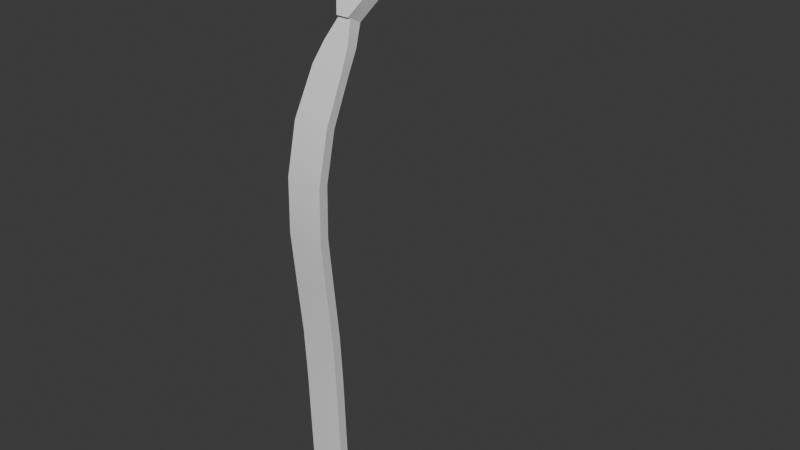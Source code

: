 # Source: Attire_Accessory_Neckwear_NecktieThin.blend  (saved by Blender 4.3.34; exported with 4.5.12 LTS)
import bpy
from mathutils import Matrix  # noqa: F401  (used for matrix-valued properties, if any)

bpy.ops.wm.read_factory_settings(use_empty=True)
scene = bpy.context.scene
scene.name = 'Scene'

# ---- world
world_world = bpy.data.worlds.new('World'); scene.world = world_world
world_world.use_nodes = True; world_world.node_tree.nodes.clear()
_N = world_world.node_tree.nodes; _L = world_world.node_tree.links
n0 = _N.new('ShaderNodeOutputWorld'); n0.name = 'World Output'; n0.location = (300, 300)
n1 = _N.new('ShaderNodeBackground'); n1.name = 'Background'; n1.location = (10, 300)
n1.inputs[0].default_value = (0.05088, 0.05088, 0.05088, 1.0)
_L.new(n1.outputs[0], n0.inputs[0])
n0.is_active_output = True
world_world.color = (0.05088, 0.05088, 0.05088)
world_world.use_sun_shadow = False
world_world.sun_shadow_jitter_overblur = 0.0

# ---- meshes
me_attire_accessory_neckwear_necktiethin = bpy.data.meshes.new('Attire_Accessory_Neckwear_NecktieThin')
me_attire_accessory_neckwear_necktiethin.from_pydata([(-3.8e-07, 0.08721, 1.52), (0.03349, -0.06013, 1.499), (0.05552, -0.05126, 1.501), (0.07291, -0.03907, 1.504), (0.08399, -0.02142, 1.507), (0.08726, 0.004202, 1.511), (0.08256, 0.02721, 1.513), (0.07249, 0.04789, 1.515), (0.05856, 0.06533, 1.517), (0.04078, 0.07825, 1.518), (0.02152, 0.08464, 1.519), (-3.8e-07, 0.08388, 1.531), (0.05316, -0.04875, 1.513), (0.06977, -0.03625, 1.516), (0.07962, -0.02027, 1.518), (0.08293, 0.003571, 1.522), (0.0783, 0.02584, 1.524), (0.06948, 0.04602, 1.526), (0.05618, 0.06279, 1.528), (0.03916, 0.07525, 1.529), (0.02064, 0.08141, 1.53), (0.05827, -0.05658, 1.501), (0.07718, -0.0432, 1.504), (0.08943, -0.02374, 1.507), (0.09321, 0.004068, 1.51), (0.08829, 0.02879, 1.513), (0.07757, 0.051, 1.515), (0.06263, 0.06966, 1.517), (0.04352, 0.0835, 1.518), (0.02299, 0.09035, 1.519), (-3.8e-07, 0.09309, 1.519), (0.03359, -0.06303, 1.51), (0.0558, -0.05405, 1.513), (0.07399, -0.04029, 1.515), (0.08498, -0.02244, 1.518), (0.08875, 0.003581, 1.522), (0.08386, 0.02753, 1.524), (0.07437, 0.04923, 1.526), (0.06003, 0.0672, 1.528), (0.0417, 0.08053, 1.529), (0.02194, 0.08713, 1.53), (-3.8e-07, 0.08976, 1.53), (0.03208, -0.05726, 1.511), (0.03513, -0.0659, 1.499), (0.005862, -0.09311, 1.471), (0.005862, -0.08183, 1.465), (0.0218, -0.0577, 1.511), (0.01653, -0.0701, 1.484), (0.01653, -0.08389, 1.491), (-3.8e-07, -0.08183, 1.465), (-3.8e-07, -0.05782, 1.511), (-3.8e-07, -0.09311, 1.471), (-3.8e-07, -0.0701, 1.484), (0.02024, -0.06262, 1.498), (0.01933, -0.06978, 1.497), (-3.8e-07, -0.1351, 1.348), (-3.8e-07, -0.1252, 1.392), (-3.8e-07, -0.1054, 1.431), (-3.8e-07, -0.1361, 1.301), (-3.8e-07, -0.131, 1.251), (-3.8e-07, -0.1258, 1.201), (-3.8e-07, -0.123, 1.153), (-3.8e-07, -0.1213, 1.108), (-3.8e-07, -0.1194, 1.062), (-3.8e-07, -0.1186, 1.017), (-3.8e-07, -0.119, 1.0), (0.016, -0.1351, 1.348), (0.016, -0.1252, 1.392), (0.01437, -0.1054, 1.431), (0.016, -0.1361, 1.301), (0.016, -0.131, 1.251), (0.016, -0.1258, 1.201), (0.016, -0.123, 1.153), (0.016, -0.1213, 1.108), (0.016, -0.1194, 1.062), (0.016, -0.1186, 1.017), (-3.8e-07, -0.1464, 1.3), (-3.8e-07, -0.1413, 1.25), (-3.8e-07, -0.1454, 1.349), (-3.8e-07, -0.135, 1.395), (-3.8e-07, -0.1146, 1.436), (-3.8e-07, -0.1361, 1.201), (-3.8e-07, -0.1334, 1.153), (-3.8e-07, -0.1317, 1.108), (-3.8e-07, -0.1298, 1.062), (-3.8e-07, -0.1288, 1.017), (-3.8e-07, -0.1289, 0.9995), (0.017, -0.146, 1.3), (0.01702, -0.1409, 1.25), (0.01699, -0.145, 1.349), (0.01698, -0.1346, 1.395), (0.01538, -0.1142, 1.436), (0.01703, -0.1357, 1.201), (0.01703, -0.1329, 1.153), (0.01702, -0.1312, 1.108), (0.01703, -0.1293, 1.062), (0.017, -0.1285, 1.017), (-3.8e-07, -0.06528, 1.51), (0.02169, -0.06524, 1.509), (0.01907, -0.0778, 1.5), (0.02064, -0.07251, 1.506), (-3.8e-07, -0.07781, 1.5), (-3.8e-07, -0.07253, 1.506), (-3.8e-07, -0.09363, 1.448), (0.01175, -0.09363, 1.448), (0.01225, -0.1036, 1.453), (-3.8e-07, -0.1038, 1.453), (-3.8e-07, -0.08388, 1.491), (0.005862, -0.09588, 1.472), (-3.8e-07, -0.09588, 1.472), (-3.8e-07, -0.06275, 1.498)], [], [(5, 15, 16, 6), (2, 12, 13, 3), (9, 19, 20, 10), (6, 16, 17, 7), (3, 13, 14, 4), (10, 20, 11, 0), (7, 17, 18, 8), (4, 14, 15, 5), (1, 42, 12, 2), (8, 18, 19, 9), (24, 25, 36, 35), (21, 22, 33, 32), (28, 29, 40, 39), (25, 26, 37, 36), (22, 23, 34, 33), (29, 30, 41, 40), (26, 27, 38, 37), (23, 24, 35, 34), (43, 21, 32, 31), (27, 28, 39, 38), (13, 12, 32, 33), (1, 2, 21, 43), (14, 13, 33, 34), (2, 3, 22, 21), (15, 14, 34, 35), (3, 4, 23, 22), (16, 15, 35, 36), (4, 5, 24, 23), (17, 16, 36, 37), (5, 6, 25, 24), (18, 17, 37, 38), (6, 7, 26, 25), (19, 18, 38, 39), (7, 8, 27, 26), (20, 19, 39, 40), (8, 9, 28, 27), (11, 20, 40, 41), (9, 10, 29, 28), (10, 0, 30, 29), (12, 42, 31, 32), (52, 110, 53, 47), (47, 53, 54), (49, 52, 47, 45), (99, 54, 100), (101, 107, 48, 99), (31, 42, 46, 98), (43, 54, 53, 1), (43, 31, 98, 54), (1, 53, 46, 42), (98, 46, 50, 97), (45, 47, 48, 44), (61, 60, 71, 72), (64, 63, 74, 75), (56, 57, 68, 67), (65, 64, 75), (59, 58, 69, 70), (62, 61, 72, 73), (58, 55, 66, 69), (63, 62, 73, 74), (60, 59, 70, 71), (55, 56, 67, 66), (82, 93, 92, 81), (85, 96, 95, 84), (79, 90, 91, 80), (86, 96, 85), (77, 88, 87, 76), (83, 94, 93, 82), (76, 87, 89, 78), (84, 95, 94, 83), (81, 92, 88, 77), (78, 89, 90, 79), (71, 70, 88, 92), (72, 71, 92, 93), (73, 72, 93, 94), (70, 69, 87, 88), (74, 73, 94, 95), (69, 66, 89, 87), (75, 74, 95, 96), (66, 67, 90, 89), (65, 75, 96, 86), (67, 68, 91, 90), (104, 68, 57, 103), (104, 105, 91, 68), (105, 106, 80, 91), (54, 98, 100), (98, 97, 102, 100), (100, 102, 101, 99), (47, 54, 99, 48), (44, 51, 106, 105), (45, 44, 105, 104), (45, 104, 103, 49), (108, 48, 107, 109), (51, 44, 108, 109), (44, 48, 108), (53, 110, 50, 46)])
me_attire_accessory_neckwear_necktiethin.polygons.foreach_set('use_smooth', [True] * 95)
_k = set([(0, 10), (1, 2), (1, 53), (2, 3), (3, 4), (4, 5), (5, 6), (6, 7), (7, 8), (8, 9), (9, 10), (11, 20), (12, 13), (12, 42), (13, 14), (14, 15), (15, 16), (16, 17), (17, 18), (18, 19), (19, 20), (21, 22), (21, 43), (22, 23), (23, 24), (24, 25), (25, 26), (26, 27), (27, 28), (28, 29), (29, 30), (31, 32), (31, 98), (32, 33), (33, 34), (34, 35), (35, 36), (36, 37), (37, 38), (38, 39), (39, 40), (40, 41), (42, 46), (43, 54), (44, 45), (44, 51), (44, 105), (44, 108), (45, 47), (45, 104), (46, 50), (47, 53), (48, 99), (48, 108), (53, 54), (54, 98), (65, 75), (65, 86), (66, 67), (66, 69), (67, 68), (68, 104), (69, 70), (70, 71), (71, 72), (72, 73), (73, 74), (74, 75), (75, 96), (86, 96), (87, 88), (87, 89), (88, 92), (89, 90), (90, 91), (91, 105), (92, 93), (93, 94), (94, 95), (95, 96), (98, 100), (99, 100), (108, 109)])
me_attire_accessory_neckwear_necktiethin.attributes.new('sharp_edge', 'BOOLEAN', 'EDGE').data.foreach_set('value', [ (min(e.vertices), max(e.vertices)) in _k for e in me_attire_accessory_neckwear_necktiethin.edges])
_uv = me_attire_accessory_neckwear_necktiethin.uv_layers.new(name='UVMap')
_uv.uv.foreach_set('vector', [0.0, 0.0, 0.0, 0.0, 0.0, 0.0, 0.0, 0.0, 0.0, 0.0, 0.0, 0.0, 0.0, 0.0, 0.0, 0.0, 0.0, 0.0, 0.0, 0.0, 0.0, 0.0, 0.0, 0.0, 0.0, 0.0, 0.0, 0.0, 0.0, 0.0, 0.0, 0.0, 0.0, 0.0, 0.0, 0.0, 0.0, 0.0, 0.0, 0.0, 0.0, 0.0, 0.0, 0.0, 0.0, 0.0, 0.0, 0.0, 0.0, 0.0, 0.0, 0.0, 0.0, 0.0, 0.0, 0.0, 0.0, 0.0, 0.0, 0.0, 0.0, 0.0, 0.0, 0.0, 0.0, 0.0, 0.0, 0.0, 0.0, 0.0, 0.0, 0.0, 0.0, 0.0, 0.0, 0.0, 0.0, 0.0, 0.0, 0.0, 0.0, 0.0, 0.0, 0.0, 0.0, 0.0, 0.0, 0.0, 0.0, 0.0, 0.0, 0.0, 0.0, 0.0, 0.0, 0.0, 0.0, 0.0, 0.0, 0.0, 0.0, 0.0, 0.0, 0.0, 0.0, 0.0, 0.0, 0.0, 0.0, 0.0, 0.0, 0.0, 0.0, 0.0, 0.0, 0.0, 0.0, 0.0, 0.0, 0.0, 0.0, 0.0, 0.0, 0.0, 0.0, 0.0, 0.0, 0.0, 0.0, 0.0, 0.0, 0.0, 0.0, 0.0, 0.0, 0.0, 0.0, 0.0, 0.0, 0.0, 0.0, 0.0, 0.0, 0.0, 0.0, 0.0, 0.0, 0.0, 0.0, 0.0, 0.0, 0.0, 0.0, 0.0, 0.0, 0.0, 0.0, 0.0, 0.0, 0.0, 0.0, 0.0, 0.0, 0.0, 0.0, 0.0, 0.0, 0.0, 0.0, 0.0, 0.0, 0.0, 0.0, 0.0, 0.0, 0.0, 0.0, 0.0, 0.0, 0.0, 0.0, 0.0, 0.0, 0.0, 0.0, 0.0, 0.0, 0.0, 0.0, 0.0, 0.0, 0.0, 0.0, 0.0, 0.0, 0.0, 0.0, 0.0, 0.0, 0.0, 0.0, 0.0, 0.0, 0.0, 0.0, 0.0, 0.0, 0.0, 0.0, 0.0, 0.0, 0.0, 0.0, 0.0, 0.0, 0.0, 0.0, 0.0, 0.0, 0.0, 0.0, 0.0, 0.0, 0.0, 0.0, 0.0, 0.0, 0.0, 0.0, 0.0, 0.0, 0.0, 0.0, 0.0, 0.0, 0.0, 0.0, 0.0, 0.0, 0.0, 0.0, 0.0, 0.0, 0.0, 0.0, 0.0, 0.0, 0.0, 0.0, 0.0, 0.0, 0.0, 0.0, 0.0, 0.0, 0.0, 0.0, 0.0, 0.0, 0.0, 0.0, 0.0, 0.0, 0.0, 0.0, 0.0, 0.0, 0.0, 0.0, 0.0, 0.0, 0.0, 0.0, 0.0, 0.0, 0.0, 0.0, 0.0, 0.0, 0.0, 0.0, 0.0, 0.0, 0.0, 0.0, 0.0, 0.0, 0.0, 0.0, 0.0, 0.0, 0.0, 0.0, 0.0, 0.0, 0.0, 0.0, 0.0, 0.0, 0.0, 0.0, 0.0, 0.0, 0.0, 0.0, 0.0, 0.0, 0.0, 0.0, 0.0, 0.0, 0.0, 0.0, 0.0, 0.0, 0.0, 0.0, 0.0, 0.0, 0.0, 0.4897, 0.3779, 0.5611, 0.3764, 0.5788, 0.6258, 0.4956, 0.6287, 0.4956, 0.6287, 0.5788, 0.6258, 0.5591, 0.6915, 0.3543, 0.3808, 0.4897, 0.3779, 0.4956, 0.6287, 0.3662, 0.6287, 0.569, 0.75, 0.5591, 0.6915, 0.6104, 0.7349, 0.5663, 0.8738, 0.4897, 0.8723, 0.4956, 0.75, 0.569, 0.75, 0.0, 0.0, 0.0, 0.0, 0.3719, 0.3489, 0.4002, 0.4137, 0.0, 0.0, 0.5591, 0.6915, 0.5788, 0.6258, 0.0, 0.0, 0.0, 0.0, 0.0, 0.0, 0.625, 0.6983, 0.5591, 0.6915, 0.0, 0.0, 0.5788, 0.6258, 0.625, 0.6287, 0.0, 0.0, 0.4002, 0.4137, 0.3719, 0.3489, 0.75, 0.6287, 0.75, 0.685, 0.3662, 0.6287, 0.4956, 0.6287, 0.4956, 0.75, 0.3662, 0.75, 0.0, 0.0, 0.0, 0.0, 0.0, 0.0, 0.0, 0.0, 0.0, 0.0, 0.0, 0.0, 0.0, 0.0, 0.0, 0.0, 0.0, 0.0, 0.0, 0.0, 0.0, 0.0, 0.0, 0.0, 0.0, 0.0, 0.0, 0.0, 0.0, 0.0, 0.0, 0.0, 0.0, 0.0, 0.0, 0.0, 0.0, 0.0, 0.0, 0.0, 0.0, 0.0, 0.0, 0.0, 0.0, 0.0, 0.0, 0.0, 0.0, 0.0, 0.0, 0.0, 0.0, 0.0, 0.0, 0.0, 0.0, 0.0, 0.0, 0.0, 0.0, 0.0, 0.0, 0.0, 0.0, 0.0, 0.0, 0.0, 0.0, 0.0, 0.0, 0.0, 0.0, 0.0, 0.0, 0.0, 0.0, 0.0, 0.0, 0.0, 0.0, 0.0, 0.0, 0.0, 0.0, 0.0, 0.0, 0.0, 0.0, 0.0, 0.0, 0.0, 0.0, 0.0, 0.0, 0.0, 0.0, 0.0, 0.0, 0.0, 0.0, 0.0, 0.0, 0.0, 0.0, 0.0, 0.0, 0.0, 0.0, 0.0, 0.0, 0.0, 0.0, 0.0, 0.0, 0.0, 0.0, 0.0, 0.0, 0.0, 0.0, 0.0, 0.0, 0.0, 0.0, 0.0, 0.0, 0.0, 0.0, 0.0, 0.0, 0.0, 0.0, 0.0, 0.0, 0.0, 0.0, 0.0, 0.0, 0.0, 0.0, 0.0, 0.0, 0.0, 0.0, 0.0, 0.0, 0.0, 0.0, 0.0, 0.0, 0.0, 0.0, 0.0, 0.0, 0.0, 0.0, 0.0, 0.0, 0.0, 0.0, 0.0, 0.0, 0.0, 0.0, 0.0, 0.0, 0.0, 0.0, 0.0, 0.0, 0.0, 0.0, 0.0, 0.0, 0.0, 0.0, 0.0, 0.0, 0.0, 0.0, 0.0, 0.0, 0.0, 0.0, 0.0, 0.0, 0.0, 0.0, 0.0, 0.0, 0.0, 0.0, 0.0, 0.0, 0.0, 0.0, 0.0, 0.0, 0.0, 0.0, 0.0, 0.0, 0.0, 0.0, 0.0, 0.0, 0.0, 0.0, 0.0, 0.0, 0.0, 0.0, 0.0, 0.0, 0.0, 0.0, 0.0, 0.0, 0.0, 0.0, 0.0, 0.0, 0.0, 0.0, 0.0, 0.0, 0.0, 0.0, 0.0, 0.0, 0.0, 0.0, 0.0, 0.0, 0.0, 0.1831, 0.3143, 0.0, 0.0, 0.0, 0.0, 0.1772, 0.1904, 0.1831, 0.3143, 0.1831, 0.375, 0.0, 0.0, 0.0, 0.0, 0.1831, 0.375, 0.1772, 0.4348, 0.0, 0.0, 0.0, 0.0, 0.5591, 0.6915, 0.625, 0.7, 0.6104, 0.7349, 0.4076, 0.4248, 0.75, 0.685, 0.75, 0.75, 0.6272, 0.75, 0.625, 0.7522, 0.625, 0.875, 0.5663, 0.8738, 0.569, 0.75, 0.4956, 0.6287, 0.5591, 0.6915, 0.569, 0.75, 0.4956, 0.75, 0.3662, 0.75, 0.3543, 0.8695, 0.1772, 0.4348, 0.1831, 0.375, 0.3662, 0.6287, 0.3662, 0.75, 0.1831, 0.375, 0.1831, 0.3143, 0.3662, 0.6287, 0.1831, 0.3143, 0.1772, 0.1904, 0.3543, 0.3808, 0.3662, 0.75, 0.4956, 0.75, 0.4897, 0.8723, 0.3543, 0.8695, 0.3543, 0.8695, 0.3662, 0.75, 0.3662, 0.75, 0.3543, 0.8695, 0.3662, 0.75, 0.4956, 0.75, 0.3662, 0.75, 0.5788, 0.6258, 0.5611, 0.3764, 0.625, 0.375, 0.625, 0.6287])
me_attire_accessory_neckwear_necktiethin.update()

# ---- objects
ob_attire_accessory_neckwear_necktiethin = bpy.data.objects.new('Attire_Accessory_Neckwear_NecktieThin', me_attire_accessory_neckwear_necktiethin)

# ---- transforms, parenting, visibility, modifiers, constraints
ob_attire_accessory_neckwear_necktiethin.location = (0.0, 0.0, 0.0)
_m = ob_attire_accessory_neckwear_necktiethin.modifiers.new('Mirror', 'MIRROR')
_m.use_clip = True

# ---- collection membership
scene.collection.objects.link(ob_attire_accessory_neckwear_necktiethin)

# ---- scene / render settings (as saved in the file)
scene.frame_start = 1; scene.frame_end = 250; scene.frame_set(1)
scene.render.engine = 'BLENDER_EEVEE_NEXT'
scene.eevee.ray_tracing_options.trace_max_roughness = 0.0
bpy.context.view_layer.update()

# ---- added for rendering (the .blend has no active camera and no usable light): camera, sun
cam_auto = bpy.data.cameras.new('AutoCamera')
cam_auto.lens = 50.0
cam_auto.sensor_width = 36.0
cam_auto.clip_end = 1000.0
ob_auto_camera = bpy.data.objects.new('AutoCamera', cam_auto)
scene.collection.objects.link(ob_auto_camera)
ob_auto_camera.location = (0.565865, -0.705715, 1.71772)
ob_auto_camera.rotation_euler = (1.09748, -7.21219e-08, 0.694738)
scene.camera = ob_auto_camera
light_auto_sun = bpy.data.lights.new('AutoSun', 'SUN')
light_auto_sun.energy = 3.0
light_auto_sun.angle = 0.0523599
ob_auto_sun = bpy.data.objects.new('AutoSun', light_auto_sun)
scene.collection.objects.link(ob_auto_sun)
ob_auto_sun.rotation_euler = (0.872665, 0.174533, 0.523599)
bpy.context.view_layer.update()
